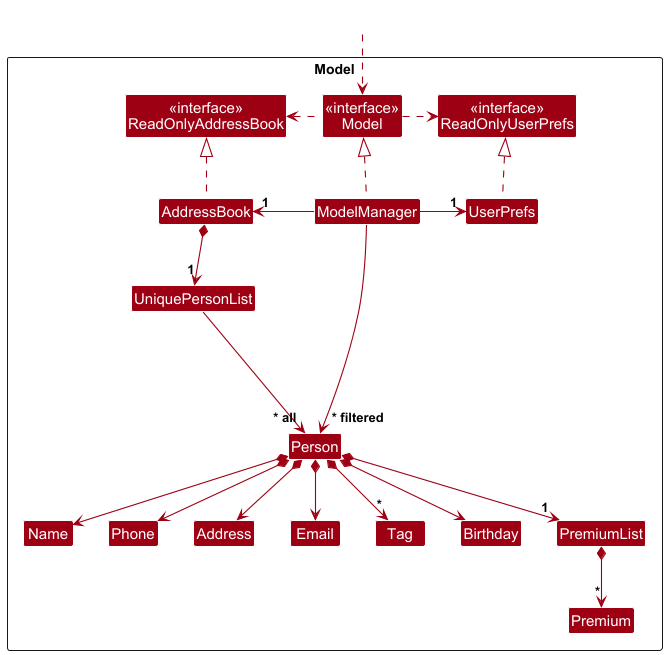

The diagram above was rendered by PlantUML. Its source (embedded in the PNG):
@startuml
!include style.puml
skinparam arrowThickness 1.1
skinparam arrowColor MODEL_COLOR
skinparam classBackgroundColor MODEL_COLOR

Package Model as ModelPackage <<Rectangle>>{
Class "<<interface>>\nReadOnlyAddressBook" as ReadOnlyAddressBook
Class "<<interface>>\nReadOnlyUserPrefs" as ReadOnlyUserPrefs
Class "<<interface>>\nModel" as Model
Class AddressBook
Class ModelManager
Class UserPrefs

Class UniquePersonList
Class Person
Class Address
Class Email
Class Name
Class Phone
Class Tag
Class Birthday
Class PremiumList
Class Premium

Class I #FFFFFF
}

Class HiddenOutside #FFFFFF
HiddenOutside ..> Model

AddressBook .up.|> ReadOnlyAddressBook

ModelManager .up.|> Model
Model .right.> ReadOnlyUserPrefs
Model .left.> ReadOnlyAddressBook
ModelManager -left-> "1" AddressBook
ModelManager -right-> "1" UserPrefs
UserPrefs .up.|> ReadOnlyUserPrefs

AddressBook *--> "1" UniquePersonList
UniquePersonList --> "~* all" Person
Person *--> Name
Person *--> Phone
Person *--> Email
Person *--> Address
Person *--> "*" Tag
Person *--> Birthday
Person *--> "1" PremiumList
PremiumList *--> "*" Premium

Person -[hidden]up--> I
UniquePersonList -[hidden]right-> I

Name -[hidden]right-> Phone
Phone -[hidden]right-> Address
Address -[hidden]right-> Email

ModelManager --> "~* filtered" Person
@enduml